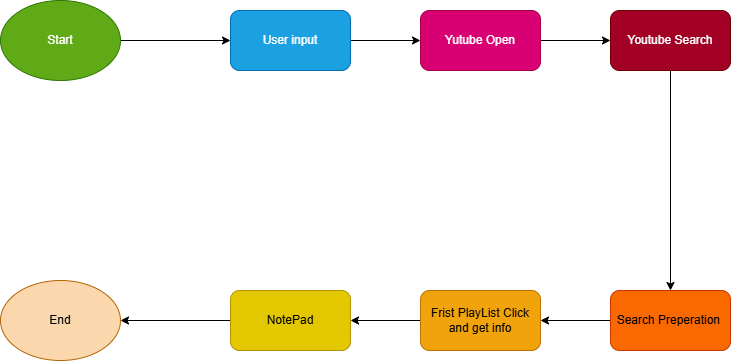

The diagram above was exported from draw.io. Its source (the exported page's mxGraphModel, read from the mxfile embedded in the PNG):
<mxGraphModel dx="786" dy="463" grid="1" gridSize="10" guides="1" tooltips="1" connect="1" arrows="1" fold="1" page="1" pageScale="1" pageWidth="850" pageHeight="1100" math="0" shadow="0">
  <root>
    <mxCell id="0" />
    <mxCell id="1" parent="0" />
    <mxCell id="DZG-N87hZBB0XwyCp0hs-9" value="" style="edgeStyle=orthogonalEdgeStyle;rounded=0;orthogonalLoop=1;jettySize=auto;html=1;" edge="1" parent="1" source="DZG-N87hZBB0XwyCp0hs-1" target="DZG-N87hZBB0XwyCp0hs-8">
      <mxGeometry relative="1" as="geometry" />
    </mxCell>
    <mxCell id="DZG-N87hZBB0XwyCp0hs-1" value="Start" style="ellipse;whiteSpace=wrap;html=1;fillColor=#60a917;fontColor=#ffffff;strokeColor=#2D7600;" vertex="1" parent="1">
      <mxGeometry x="70" y="60" width="120" height="80" as="geometry" />
    </mxCell>
    <mxCell id="DZG-N87hZBB0XwyCp0hs-2" value="End" style="ellipse;whiteSpace=wrap;html=1;fillColor=#fad7ac;strokeColor=#b46504;" vertex="1" parent="1">
      <mxGeometry x="70" y="340" width="120" height="80" as="geometry" />
    </mxCell>
    <mxCell id="DZG-N87hZBB0XwyCp0hs-15" value="" style="edgeStyle=orthogonalEdgeStyle;rounded=0;orthogonalLoop=1;jettySize=auto;html=1;" edge="1" parent="1" source="DZG-N87hZBB0XwyCp0hs-3" target="DZG-N87hZBB0XwyCp0hs-2">
      <mxGeometry relative="1" as="geometry" />
    </mxCell>
    <mxCell id="DZG-N87hZBB0XwyCp0hs-3" value="NotePad" style="rounded=1;whiteSpace=wrap;html=1;fillColor=#e3c800;fontColor=#000000;strokeColor=#B09500;" vertex="1" parent="1">
      <mxGeometry x="300" y="350" width="120" height="60" as="geometry" />
    </mxCell>
    <mxCell id="DZG-N87hZBB0XwyCp0hs-14" value="" style="edgeStyle=orthogonalEdgeStyle;rounded=0;orthogonalLoop=1;jettySize=auto;html=1;" edge="1" parent="1" source="DZG-N87hZBB0XwyCp0hs-4" target="DZG-N87hZBB0XwyCp0hs-3">
      <mxGeometry relative="1" as="geometry" />
    </mxCell>
    <mxCell id="DZG-N87hZBB0XwyCp0hs-4" value="Frist PlayList Click and get info" style="rounded=1;whiteSpace=wrap;html=1;fillColor=#f0a30a;fontColor=#000000;strokeColor=#BD7000;" vertex="1" parent="1">
      <mxGeometry x="490" y="350" width="120" height="60" as="geometry" />
    </mxCell>
    <mxCell id="DZG-N87hZBB0XwyCp0hs-13" value="" style="edgeStyle=orthogonalEdgeStyle;rounded=0;orthogonalLoop=1;jettySize=auto;html=1;" edge="1" parent="1" source="DZG-N87hZBB0XwyCp0hs-5" target="DZG-N87hZBB0XwyCp0hs-4">
      <mxGeometry relative="1" as="geometry" />
    </mxCell>
    <mxCell id="DZG-N87hZBB0XwyCp0hs-5" value="Search Preperation&amp;nbsp;" style="rounded=1;whiteSpace=wrap;html=1;fillColor=#fa6800;fontColor=#000000;strokeColor=#C73500;" vertex="1" parent="1">
      <mxGeometry x="680" y="350" width="120" height="60" as="geometry" />
    </mxCell>
    <mxCell id="DZG-N87hZBB0XwyCp0hs-12" style="edgeStyle=orthogonalEdgeStyle;rounded=0;orthogonalLoop=1;jettySize=auto;html=1;" edge="1" parent="1" source="DZG-N87hZBB0XwyCp0hs-6" target="DZG-N87hZBB0XwyCp0hs-5">
      <mxGeometry relative="1" as="geometry" />
    </mxCell>
    <mxCell id="DZG-N87hZBB0XwyCp0hs-6" value="Youtube Search" style="rounded=1;whiteSpace=wrap;html=1;fillColor=#a20025;fontColor=#ffffff;strokeColor=#6F0000;" vertex="1" parent="1">
      <mxGeometry x="680" y="70" width="120" height="60" as="geometry" />
    </mxCell>
    <mxCell id="DZG-N87hZBB0XwyCp0hs-11" value="" style="edgeStyle=orthogonalEdgeStyle;rounded=0;orthogonalLoop=1;jettySize=auto;html=1;" edge="1" parent="1" source="DZG-N87hZBB0XwyCp0hs-7" target="DZG-N87hZBB0XwyCp0hs-6">
      <mxGeometry relative="1" as="geometry" />
    </mxCell>
    <mxCell id="DZG-N87hZBB0XwyCp0hs-7" value="Yutube Open" style="rounded=1;whiteSpace=wrap;html=1;fillColor=#d80073;fontColor=#ffffff;strokeColor=#A50040;" vertex="1" parent="1">
      <mxGeometry x="490" y="70" width="120" height="60" as="geometry" />
    </mxCell>
    <mxCell id="DZG-N87hZBB0XwyCp0hs-10" value="" style="edgeStyle=orthogonalEdgeStyle;rounded=0;orthogonalLoop=1;jettySize=auto;html=1;" edge="1" parent="1" source="DZG-N87hZBB0XwyCp0hs-8" target="DZG-N87hZBB0XwyCp0hs-7">
      <mxGeometry relative="1" as="geometry" />
    </mxCell>
    <mxCell id="DZG-N87hZBB0XwyCp0hs-8" value="User input" style="rounded=1;whiteSpace=wrap;html=1;fillColor=#1ba1e2;fontColor=#ffffff;strokeColor=#006EAF;" vertex="1" parent="1">
      <mxGeometry x="300" y="70" width="120" height="60" as="geometry" />
    </mxCell>
  </root>
</mxGraphModel>